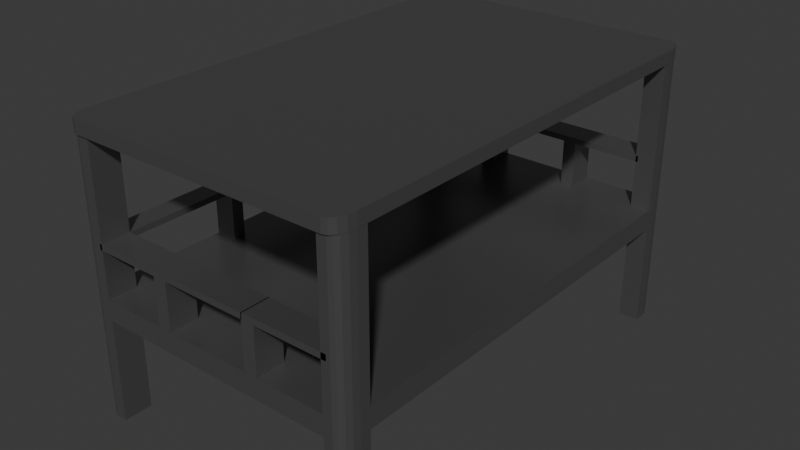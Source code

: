 # Source: medical_trolley.blend  (saved by Blender 4.4.32; exported with 4.5.12 LTS)
import bpy
from mathutils import Matrix  # noqa: F401  (used for matrix-valued properties, if any)

bpy.ops.wm.read_factory_settings(use_empty=True)
scene = bpy.context.scene
scene.name = 'Scene'

# ---- collections
col_collection = bpy.data.collections.new('Collection'); scene.collection.children.link(col_collection)

# ---- materials (node trees are filled in below, after node groups)
mat_metal = bpy.data.materials.new('metal')

# ---- material node trees
mat_metal.use_nodes = True; mat_metal.node_tree.nodes.clear()
_N = mat_metal.node_tree.nodes; _L = mat_metal.node_tree.links
n0 = _N.new('ShaderNodeBsdfPrincipled'); n0.name = 'Principled BSDF'; n0.location = (10, 300)
n0.inputs[0].default_value = (0.2307, 0.2307, 0.2307, 1.0)
n0.inputs[1].default_value = 0.7706
n0.inputs[2].default_value = 0.3073
n1 = _N.new('ShaderNodeOutputMaterial'); n1.name = 'Material Output'; n1.location = (300, 300)
_L.new(n0.outputs[0], n1.inputs[0])
n1.is_active_output = True

# ---- world
world_world = bpy.data.worlds.new('World'); scene.world = world_world
world_world.use_nodes = True; world_world.node_tree.nodes.clear()
_N = world_world.node_tree.nodes; _L = world_world.node_tree.links
n0 = _N.new('ShaderNodeOutputWorld'); n0.name = 'World Output'; n0.location = (300, 300)
n1 = _N.new('ShaderNodeBackground'); n1.name = 'Background'; n1.location = (10, 300)
n1.inputs[0].default_value = (0.05088, 0.05088, 0.05088, 1.0)
_L.new(n1.outputs[0], n0.inputs[0])
n0.is_active_output = True
world_world.color = (0.05088, 0.05088, 0.05088)
world_world.sun_shadow_jitter_overblur = 0.0

# ---- meshes
me_cube_001 = bpy.data.meshes.new('Cube.001')
me_cube_001.from_pydata([(0.861, 1.0, 15.74), (0.861, -1.0, 15.74), (-0.8471, -1.0, 15.74), (-0.8471, 1.0, 15.74), (-0.8471, 0.8781, 15.74), (-1.0, 0.8781, 15.74), (-0.8471, -0.8772, 15.74), (-1.0, -0.8772, 15.74), (-1.0, -0.8772, -1.0), (-1.0, -0.8772, 1.0), (1.0, -0.8772, -1.0), (1.0, -0.8772, 1.0), (-1.0, 0.8781, 1.0), (1.0, 0.8781, -1.0), (-1.0, 0.8781, -1.0), (1.0, 0.8781, 1.0), (-1.0, -0.7637, -1.0), (1.0, -0.7637, 1.0), (-1.0, -0.7637, 1.0), (1.0, -0.7637, -1.0), (-1.0, 0.7705, 1.0), (1.0, 0.7705, -1.0), (-1.0, 0.7705, -1.0), (1.0, 0.7705, 1.0), (-0.8471, 1.0, -1.0), (-0.8471, 1.0, 1.0), (-0.8471, -1.0, -1.0), (-0.8471, -1.0, 1.0), (-0.8471, -0.8772, 1.0), (-0.8471, -0.8772, -1.0), (-0.8471, 0.8781, -1.0), (-0.8471, 0.8781, 1.0), (-0.8471, -0.7637, -1.0), (-0.8471, -0.7637, 1.0), (-0.8471, 0.7705, 1.0), (-0.8471, 0.7705, -1.0), (0.861, 1.0, 1.0), (0.861, -1.0, -1.0), (0.861, -0.8772, 1.0), (0.861, 0.8781, 1.0), (0.861, -0.7637, 1.0), (0.861, 0.7705, 1.0), (0.861, 1.0, -1.0), (0.861, -1.0, 1.0), (0.861, -0.8772, -1.0), (0.861, 0.8781, -1.0), (0.861, -0.7637, -1.0), (0.861, 0.7705, -1.0), (-0.6621, 1.0, -1.0), (-0.6621, -1.0, 1.0), (-0.6621, -0.8772, -1.0), (-0.6621, 0.8781, -1.0), (-0.6621, -0.7637, -1.0), (-0.6621, 0.7705, -1.0), (-0.6621, 1.0, 1.0), (-0.6621, -1.0, -1.0), (-0.6621, -0.8772, 1.0), (-0.6621, 0.8781, 1.0), (-0.6621, -0.7637, 1.0), (-0.6621, 0.7705, 1.0), (0.6793, 1.0, 1.0), (0.6793, -1.0, -1.0), (0.6793, -0.8772, 1.0), (0.6793, 0.8781, 1.0), (0.6793, -0.7637, 1.0), (0.6793, 0.7705, 1.0), (0.6793, 1.0, -1.0), (0.6793, -1.0, 1.0), (0.6793, -0.8772, -1.0), (0.6793, 0.8781, -1.0), (0.6793, -0.7637, -1.0), (0.6793, 0.7705, -1.0), (-1.0, -0.8772, -11.05), (1.0, 0.8781, 15.74), (-0.8471, 1.0, -11.05), (0.861, 0.8781, 15.74), (1.0, 0.8781, -11.05), (1.0, -0.8772, 15.74), (0.861, -1.0, -11.05), (0.861, -0.8772, 15.74), (1.0, -0.8772, -11.05), (-0.8471, -0.8772, -11.05), (-1.0, 0.8781, -11.05), (-0.8471, 0.8781, -11.05), (-0.8471, -1.0, -11.05), (0.861, 1.0, -11.05), (0.861, -0.8772, -11.05), (0.861, 0.8781, -11.05), (-1.0, -0.9235, -1.0), (-0.9235, -1.0, -1.0), (-0.9942, -0.9528, -1.0), (-0.9776, -0.9776, -1.0), (-0.9528, -0.9942, -1.0), (-1.0, -0.9235, 1.0), (-0.9235, -1.0, 1.0), (-0.9942, -0.9528, 1.0), (-0.9776, -0.9776, 1.0), (-0.9528, -0.9942, 1.0), (-0.9235, 1.0, -1.0), (-1.0, 0.9235, -1.0), (-0.9528, 0.9942, -1.0), (-0.9776, 0.9776, -1.0), (-0.9942, 0.9528, -1.0), (-0.9235, 1.0, 1.0), (-1.0, 0.9235, 1.0), (-0.9528, 0.9942, 1.0), (-0.9776, 0.9776, 1.0), (-0.9942, 0.9528, 1.0), (0.9235, -1.0, -1.0), (1.0, -0.9235, -1.0), (0.9528, -0.9942, -1.0), (0.9776, -0.9776, -1.0), (0.9942, -0.9528, -1.0), (0.9235, -1.0, 1.0), (1.0, -0.9235, 1.0), (0.9528, -0.9942, 1.0), (0.9776, -0.9776, 1.0), (0.9942, -0.9528, 1.0), (1.0, 0.9235, -1.0), (0.9235, 1.0, -1.0), (0.9942, 0.9528, -1.0), (0.9776, 0.9776, -1.0), (0.9528, 0.9942, -1.0), (1.0, 0.9235, 1.0), (0.9235, 1.0, 1.0), (0.9942, 0.9528, 1.0), (0.9776, 0.9776, 1.0), (0.9528, 0.9942, 1.0), (-0.9235, -1.0, -11.05), (-1.0, -0.9235, -11.05), (-0.9528, -0.9942, -11.05), (-0.9776, -0.9776, -11.05), (-0.9942, -0.9528, -11.05), (-1.0, 0.9235, -11.05), (-0.9235, 1.0, -11.05), (-0.9942, 0.9528, -11.05), (-0.9776, 0.9776, -11.05), (-0.9528, 0.9942, -11.05), (0.9235, 1.0, -11.05), (1.0, 0.9235, -11.05), (0.9528, 0.9942, -11.05), (0.9776, 0.9776, -11.05), (0.9942, 0.9528, -11.05), (1.0, -0.9235, -11.05), (0.9235, -1.0, -11.05), (0.9942, -0.9528, -11.05), (0.9776, -0.9776, -11.05), (0.9528, -0.9942, -11.05), (-0.9235, -1.0, 15.74), (-0.9528, -0.9942, 15.74), (-0.9776, -0.9776, 15.74), (-0.9942, -0.9528, 15.74), (-1.0, -0.9235, 15.74), (-0.9528, 0.9942, 15.74), (-0.9235, 1.0, 15.74), (-0.9776, 0.9776, 15.74), (-0.9942, 0.9528, 15.74), (-1.0, 0.9235, 15.74), (0.9942, 0.9528, 15.74), (1.0, 0.9235, 15.74), (0.9776, 0.9776, 15.74), (0.9528, 0.9942, 15.74), (0.9235, 1.0, 15.74), (0.9528, -0.9942, 15.74), (0.9235, -1.0, 15.74), (0.9776, -0.9776, 15.74), (0.9942, -0.9528, 15.74), (1.0, -0.9235, 15.74), (-0.9111, -1.012, 15.4), (-1.002, -0.9219, 15.4), (-0.9457, -1.006, 15.4), (-0.9751, -0.9859, 15.4), (-0.9947, -0.9566, 15.4), (-1.002, -0.9219, 16.66), (-0.9111, -1.012, 16.66), (-0.9947, -0.9566, 16.66), (-0.9751, -0.9859, 16.66), (-0.9457, -1.006, 16.66), (-1.002, 0.9219, 15.4), (-0.9111, 1.012, 15.4), (-0.9947, 0.9566, 15.4), (-0.9751, 0.9859, 15.4), (-0.9457, 1.006, 15.4), (-0.9111, 1.012, 16.66), (-1.002, 0.9219, 16.66), (-0.9457, 1.006, 16.66), (-0.9751, 0.9859, 16.66), (-0.9947, 0.9566, 16.66), (1.002, -0.9219, 15.4), (0.9111, -1.012, 15.4), (0.9947, -0.9566, 15.4), (0.9751, -0.9859, 15.4), (0.9457, -1.006, 15.4), (0.9111, -1.012, 16.66), (1.002, -0.9219, 16.66), (0.9457, -1.006, 16.66), (0.9751, -0.9859, 16.66), (0.9947, -0.9566, 16.66), (0.9111, 1.012, 15.4), (1.002, 0.9219, 15.4), (0.9457, 1.006, 15.4), (0.9751, 0.9859, 15.4), (0.9947, 0.9566, 15.4), (1.002, 0.9219, 16.66), (0.9111, 1.012, 16.66), (0.9947, 0.9566, 16.66), (0.9751, 0.9859, 16.66), (0.9457, 1.006, 16.66), (-1.0, 0.4147, -1.0), (1.0, 0.4147, 1.0), (-1.0, 0.4147, 1.0), (1.0, 0.4147, -1.0), (-0.8471, 0.4147, 1.0), (-0.8471, 0.4147, -1.0), (0.861, 0.4147, 1.0), (0.861, 0.4147, -1.0), (-0.6621, 0.4147, -1.0), (-0.6621, 0.4147, 1.0), (0.6793, 0.4147, 1.0), (0.6793, 0.4147, -1.0), (-1.0, 0.3533, -1.0), (1.0, 0.3533, 1.0), (-0.8471, 0.3533, 1.0), (-0.8471, 0.3533, -1.0), (0.861, 0.3533, 1.0), (0.861, 0.3533, -1.0), (-0.6621, 0.3533, -1.0), (-0.6621, 0.3533, 1.0), (0.6793, 0.3533, 1.0), (0.6793, 0.3533, -1.0), (-1.0, 0.3533, 1.0), (1.0, 0.3533, -1.0), (-1.0, -0.3409, -1.0), (1.0, -0.3409, 1.0), (-0.8471, -0.3409, 1.0), (-0.8471, -0.3409, -1.0), (0.861, -0.3409, 1.0), (0.861, -0.3409, -1.0), (-0.6621, -0.3409, -1.0), (-0.6621, -0.3409, 1.0), (0.6793, -0.3409, 1.0), (0.6793, -0.3409, -1.0), (-1.0, -0.3409, 1.0), (1.0, -0.3409, -1.0), (-1.0, -0.3946, -1.0), (1.0, -0.3946, 1.0), (-0.8471, -0.3946, 1.0), (-0.8471, -0.3946, -1.0), (0.861, -0.3946, 1.0), (0.861, -0.3946, -1.0), (-0.6621, -0.3946, -1.0), (-0.6621, -0.3946, 1.0), (0.6793, -0.3946, 1.0), (0.6793, -0.3946, -1.0), (-1.0, -0.3946, 1.0), (1.0, -0.3946, -1.0), (-0.3938, 1.0, -1.0), (-0.3938, -1.0, 1.0), (-0.3938, -0.8772, -1.0), (-0.3938, 0.8781, -1.0), (-0.3938, -0.7637, -1.0), (-0.3938, 0.7705, -1.0), (-0.3938, 1.0, 1.0), (-0.3938, -1.0, -1.0), (-0.3938, -0.8772, 1.0), (-0.3938, 0.8781, 1.0), (-0.3938, -0.7637, 1.0), (-0.3938, 0.7705, 1.0), (-0.3938, 0.4147, -1.0), (-0.3938, 0.4147, 1.0), (-0.3938, 0.3533, -1.0), (-0.3938, 0.3533, 1.0), (-0.3938, -0.3409, -1.0), (-0.3938, -0.3409, 1.0), (-0.3938, -0.3946, -1.0), (-0.3938, -0.3946, 1.0), (-0.2973, 1.0, 1.0), (-0.2973, -1.0, -1.0), (-0.2973, -0.8772, 1.0), (-0.2973, 0.8781, 1.0), (-0.2973, -0.7637, 1.0), (-0.2973, 0.7705, 1.0), (-0.2973, 0.4147, 1.0), (-0.2973, 0.3533, 1.0), (-0.2973, -0.3409, 1.0), (-0.2973, -0.3946, 1.0), (-0.2973, 1.0, -1.0), (-0.2973, -1.0, 1.0), (-0.2973, -0.8772, -1.0), (-0.2973, 0.8781, -1.0), (-0.2973, -0.7637, -1.0), (-0.2973, 0.7705, -1.0), (-0.2973, 0.4147, -1.0), (-0.2973, 0.3533, -1.0), (-0.2973, -0.3409, -1.0), (-0.2973, -0.3946, -1.0), (0.2987, 1.0, 1.0), (0.2987, -1.0, -1.0), (0.2987, -0.8772, 1.0), (0.2987, 0.8781, 1.0), (0.2987, -0.7637, 1.0), (0.2987, 0.7705, 1.0), (0.2987, 0.4147, 1.0), (0.2987, 0.3533, 1.0), (0.2987, -0.3409, 1.0), (0.2987, -0.3946, 1.0), (0.2987, 1.0, -1.0), (0.2987, -1.0, 1.0), (0.2987, -0.8772, -1.0), (0.2987, 0.8781, -1.0), (0.2987, -0.7637, -1.0), (0.2987, 0.7705, -1.0), (0.2987, 0.4147, -1.0), (0.2987, 0.3533, -1.0), (0.2987, -0.3409, -1.0), (0.2987, -0.3946, -1.0), (0.3908, 1.0, 1.0), (0.3908, -1.0, -1.0), (0.3908, -0.8772, 1.0), (0.3908, 0.8781, 1.0), (0.3908, -0.7637, 1.0), (0.3908, 0.7705, 1.0), (0.3908, 0.4147, 1.0), (0.3908, 0.3533, 1.0), (0.3908, -0.3409, 1.0), (0.3908, -0.3946, 1.0), (0.3908, 1.0, -1.0), (0.3908, -1.0, 1.0), (0.3908, -0.8772, -1.0), (0.3908, 0.8781, -1.0), (0.3908, -0.7637, -1.0), (0.3908, 0.7705, -1.0), (0.3908, 0.4147, -1.0), (0.3908, 0.3533, -1.0), (0.3908, -0.3409, -1.0), (0.3908, -0.3946, -1.0), (-1.0, 0.3533, 5.569), (-1.0, 0.4147, 5.569), (-0.8471, 0.4147, 5.569), (-0.8471, 0.3533, 5.569), (-1.0, -0.3946, 5.569), (-1.0, -0.3409, 5.569), (-0.8471, -0.3409, 5.569), (-0.8471, -0.3946, 5.569), (-0.2973, -1.0, 5.569), (-0.3938, -1.0, 5.569), (-0.3938, 1.0, 5.569), (-0.3938, 0.8781, 5.569), (-0.3938, -0.8772, 5.569), (-0.2973, 1.0, 5.569), (-0.2973, -0.8772, 5.569), (-0.2973, 0.8781, 5.569), (0.3908, -1.0, 5.569), (0.2987, -1.0, 5.569), (0.2987, 1.0, 5.569), (0.2987, 0.8781, 5.569), (0.2987, -0.8772, 5.569), (0.3908, 1.0, 5.569), (0.3908, -0.8772, 5.569), (0.3908, 0.8781, 5.569), (-1.0, 0.3533, 6.14), (-1.0, 0.4147, 6.14), (-0.8471, 0.4147, 6.14), (-0.8471, 0.3533, 6.14), (-1.0, -0.3946, 6.14), (-1.0, -0.3409, 6.14), (-0.8471, -0.3409, 6.14), (-0.8471, -0.3946, 6.14), (-0.2973, -1.0, 6.14), (-0.3938, -1.0, 6.14), (-0.3938, 1.0, 6.14), (-0.3938, 0.8781, 6.14), (-0.3938, -0.8772, 6.14), (-0.2973, 1.0, 6.14), (-0.2973, -0.8772, 6.14), (-0.2973, 0.8781, 6.14), (0.3908, -1.0, 6.14), (0.2987, -1.0, 6.14), (0.2987, 1.0, 6.14), (0.2987, 0.8781, 6.14), (0.2987, -0.8772, 6.14), (0.3908, 1.0, 6.14), (0.3908, -0.8772, 6.14), (0.3908, 0.8781, 6.14), (0.3052, -0.8772, 5.569), (0.3052, -1.0, 5.569), (0.3052, -0.8772, 6.14), (0.3052, -1.0, 6.14), (0.8959, -0.8772, 5.569), (0.8959, -1.0, 5.569), (0.8959, -0.8772, 6.14), (0.8959, -1.0, 6.14), (-0.8633, -0.8772, 5.569), (-0.8633, -1.0, 5.569), (-0.8633, -0.8772, 6.14), (-0.8633, -1.0, 6.14), (-1.0, -0.8901, 5.569), (-0.8471, -0.8901, 5.569), (-1.0, -0.8901, 6.14), (-0.8471, -0.8901, 6.14), (-1.0, -0.3455, 5.569), (-0.8471, -0.3455, 5.569), (-1.0, -0.3455, 6.14), (-0.8471, -0.3455, 6.14), (-1.0, 0.901, 5.569), (-0.8471, 0.901, 5.569), (-1.0, 0.901, 6.14), (-0.8471, 0.901, 6.14), (-0.8615, 1.0, 5.569), (-0.8615, 0.8781, 5.569), (-0.8615, 1.0, 6.14), (-0.8615, 0.8781, 6.14), (-0.3053, 1.0, 5.569), (-0.3053, 0.8781, 5.569), (-0.3053, 1.0, 6.14), (-0.3053, 0.8781, 6.14), (0.8762, 1.0, 5.569), (0.8762, 0.8781, 5.569), (0.8762, 1.0, 6.14), (0.8762, 0.8781, 6.14), (1.002, -0.8393, 15.4), (1.002, -0.8393, 16.66)], [], [(14, 99, 133, 82), (42, 119, 138, 85), (10, 109, 143, 80), (26, 89, 128, 84), (124, 36, 0, 162), (98, 103, 25, 24), (33, 18, 9, 28), (46, 19, 10, 44), (19, 17, 11, 10), (26, 27, 94, 89), (118, 13, 76, 139), (45, 42, 85, 87), (108, 113, 43, 37), (22, 20, 12, 14), (8, 9, 18, 16), (255, 245, 17, 19), (249, 255, 19, 46), (246, 254, 18, 33), (31, 12, 20, 34), (45, 13, 21, 47), (13, 15, 23, 21), (208, 210, 20, 22), (14, 30, 35, 22), (57, 31, 34, 59), (251, 246, 33, 58), (244, 247, 32, 16), (54, 25, 31, 57), (29, 26, 84, 81), (16, 32, 29, 8), (58, 33, 28, 56), (56, 28, 27, 49), (14, 12, 104, 99), (55, 49, 27, 26), (98, 24, 74, 134), (108, 37, 78, 144), (118, 123, 15, 13), (17, 40, 38, 11), (72, 81, 84, 128, 130, 131, 132, 129), (245, 248, 40, 17), (15, 39, 41, 23), (69, 45, 47, 71), (253, 249, 46, 70), (66, 42, 45, 69), (70, 46, 44, 68), (68, 44, 37, 61), (66, 60, 36, 42), (24, 25, 54, 48), (29, 50, 55, 26), (32, 52, 50, 29), (24, 48, 51, 30), (247, 250, 52, 32), (30, 51, 53, 35), (263, 257, 49, 55), (264, 56, 49, 257), (266, 58, 56, 264), (262, 54, 57, 265), (275, 251, 58, 266), (265, 57, 59, 267), (39, 63, 65, 41), (248, 252, 64, 40), (36, 60, 63, 39), (40, 64, 62, 38), (38, 62, 67, 43), (37, 43, 67, 61), (326, 316, 60, 66), (328, 68, 61, 317), (330, 70, 68, 328), (326, 66, 69, 329), (335, 253, 70, 330), (329, 69, 71, 331), (77, 79, 1, 164, 163, 165, 166, 167), (86, 80, 143, 145, 146, 147, 144, 78), (85, 138, 140, 141, 142, 139, 76, 87), (133, 135, 136, 137, 134, 74, 83, 82), (42, 36, 124, 119), (97, 94, 148, 149), (39, 15, 73, 75), (88, 93, 9, 8), (37, 44, 86, 78), (25, 103, 154, 3), (24, 30, 83, 74), (44, 10, 80, 86), (8, 29, 81, 72), (10, 11, 114, 109), (30, 14, 82, 83), (13, 45, 87, 76), (89, 94, 97, 92), (92, 97, 96, 91), (91, 96, 95, 90), (90, 95, 93, 88), (103, 98, 100, 105), (105, 100, 101, 106), (106, 101, 102, 107), (107, 102, 99, 104), (123, 118, 120, 125), (125, 120, 121, 126), (126, 121, 122, 127), (127, 122, 119, 124), (113, 108, 110, 115), (115, 110, 111, 116), (116, 111, 112, 117), (117, 112, 109, 114), (133, 99, 102, 135), (135, 102, 101, 136), (136, 101, 100, 137), (137, 100, 98, 134), (108, 144, 147, 110), (110, 147, 146, 111), (111, 146, 145, 112), (112, 145, 143, 109), (138, 119, 122, 140), (140, 122, 121, 141), (141, 121, 120, 142), (142, 120, 118, 139), (128, 89, 92, 130), (130, 92, 91, 131), (131, 91, 90, 132), (132, 90, 88, 129), (88, 8, 72, 129), (3, 154, 153, 155, 156, 157, 5, 4), (159, 158, 160, 161, 162, 0, 75, 73), (6, 7, 152, 151, 150, 149, 148, 2), (115, 116, 165, 163), (38, 43, 1, 79), (125, 126, 160, 158), (105, 106, 155, 153), (104, 12, 5, 157), (36, 39, 75, 0), (11, 38, 79, 77), (96, 97, 149, 150), (116, 117, 166, 165), (126, 127, 161, 160), (106, 107, 156, 155), (43, 113, 164, 1), (95, 96, 150, 151), (31, 25, 3, 4), (117, 114, 167, 166), (127, 124, 162, 161), (9, 93, 152, 7), (107, 104, 157, 156), (28, 9, 7, 6), (114, 11, 77, 167), (93, 95, 151, 152), (94, 27, 2, 148), (113, 115, 163, 164), (123, 125, 158, 159), (27, 28, 6, 2), (103, 105, 153, 154), (12, 31, 4, 5), (15, 123, 159, 73), (189, 193, 174, 168), (420, 421, 194, 188), (203, 205, 206, 207, 204, 183, 185, 186, 187, 184, 173, 175, 176, 177, 174, 193, 195, 196, 197, 194, 421), (169, 173, 184, 178), (179, 183, 204, 198), (168, 174, 177, 170), (170, 177, 176, 171), (171, 176, 175, 172), (172, 175, 173, 169), (183, 179, 182, 185), (185, 182, 181, 186), (186, 181, 180, 187), (187, 180, 178, 184), (203, 199, 202, 205), (205, 202, 201, 206), (206, 201, 200, 207), (207, 200, 198, 204), (193, 189, 192, 195), (195, 192, 191, 196), (196, 191, 190, 197), (197, 190, 188, 194), (178, 180, 181, 182, 179, 198, 200, 201, 202, 199, 420, 188, 190, 191, 192, 189, 168, 170, 171, 172, 169), (331, 71, 219, 332), (41, 65, 218, 214), (267, 59, 217, 269), (35, 53, 216, 213), (71, 47, 215, 219), (23, 41, 214, 209), (22, 35, 213, 208), (59, 34, 212, 217), (220, 230, 210, 208), (34, 20, 210, 212), (47, 21, 211, 215), (21, 23, 209, 211), (232, 242, 230, 220), (332, 219, 229, 333), (214, 218, 228, 224), (269, 217, 227, 271), (213, 216, 226, 223), (219, 215, 225, 229), (209, 214, 224, 221), (208, 213, 223, 220), (217, 212, 222, 227), (327, 318, 358, 352), (215, 211, 231, 225), (211, 209, 221, 231), (244, 254, 242, 232), (333, 229, 241, 334), (224, 228, 240, 236), (271, 227, 239, 273), (223, 226, 238, 235), (229, 225, 237, 241), (221, 224, 236, 233), (220, 223, 235, 232), (227, 222, 234, 239), (222, 230, 242, 234), (225, 231, 243, 237), (231, 221, 233, 243), (16, 18, 254, 244), (334, 241, 253, 335), (236, 240, 252, 248), (273, 239, 251, 275), (235, 238, 250, 247), (241, 237, 249, 253), (233, 236, 248, 245), (232, 235, 247, 244), (239, 234, 246, 251), (246, 234, 342, 343), (237, 243, 255, 249), (243, 233, 245, 255), (284, 273, 275, 285), (238, 272, 274, 250), (283, 271, 273, 284), (226, 270, 272, 238), (282, 269, 271, 283), (216, 268, 270, 226), (281, 267, 269, 282), (53, 261, 268, 216), (51, 259, 261, 53), (250, 274, 260, 52), (48, 256, 259, 51), (52, 260, 258, 50), (50, 258, 263, 55), (48, 54, 262, 256), (279, 265, 267, 281), (285, 275, 266, 280), (262, 265, 347, 346), (280, 266, 264, 278), (242, 254, 340, 341), (277, 287, 257, 263), (297, 307, 287, 277), (298, 278, 287, 307), (300, 280, 278, 298), (296, 276, 279, 299), (305, 285, 280, 300), (299, 279, 281, 301), (301, 281, 282, 302), (302, 282, 283, 303), (303, 283, 284, 304), (304, 284, 285, 305), (272, 294, 295, 274), (270, 293, 294, 272), (268, 292, 293, 270), (261, 291, 292, 268), (259, 289, 291, 261), (274, 295, 290, 260), (256, 286, 289, 259), (260, 290, 288, 258), (258, 288, 277, 263), (256, 262, 276, 286), (324, 304, 305, 325), (323, 303, 304, 324), (322, 302, 303, 323), (321, 301, 302, 322), (319, 299, 301, 321), (325, 305, 300, 320), (212, 210, 337, 338), (320, 300, 298, 318), (265, 279, 351, 347), (317, 327, 307, 297), (294, 314, 315, 295), (293, 313, 314, 294), (292, 312, 313, 293), (291, 311, 312, 292), (289, 309, 311, 291), (295, 315, 310, 290), (286, 306, 309, 289), (290, 310, 308, 288), (288, 308, 297, 277), (286, 276, 296, 306), (61, 67, 327, 317), (62, 318, 327, 67), (64, 320, 318, 62), (60, 316, 319, 63), (252, 325, 320, 64), (63, 319, 321, 65), (65, 321, 322, 218), (218, 322, 323, 228), (228, 323, 324, 240), (240, 324, 325, 252), (314, 334, 335, 315), (313, 333, 334, 314), (312, 332, 333, 313), (311, 331, 332, 312), (309, 329, 331, 311), (315, 335, 330, 310), (306, 326, 329, 309), (310, 330, 328, 308), (308, 328, 317, 297), (306, 296, 316, 326), (347, 351, 375, 371), (358, 356, 380, 382), (342, 341, 365, 366), (350, 348, 372, 374), (357, 354, 378, 381), (341, 340, 364, 365), (230, 222, 339, 336), (257, 287, 344, 345), (264, 257, 345, 348), (316, 296, 354, 357), (287, 278, 350, 344), (307, 327, 352, 353), (210, 230, 336, 337), (319, 316, 357, 359), (296, 299, 355, 354), (234, 242, 341, 342), (276, 262, 346, 349), (318, 298, 356, 358), (279, 276, 349, 351), (222, 212, 338, 339), (298, 307, 353, 356), (254, 246, 343, 340), (299, 319, 359, 355), (278, 264, 348, 350), (362, 361, 360, 363), (366, 365, 364, 367), (373, 370, 371, 375), (374, 372, 369, 368), (381, 378, 379, 383), (382, 380, 377, 376), (343, 342, 366, 367), (355, 359, 383, 379), (350, 374, 386, 384), (364, 340, 396, 398), (376, 352, 389, 391), (337, 336, 360, 361), (351, 349, 373, 375), (345, 344, 368, 369), (359, 357, 416, 417), (338, 337, 404, 405), (353, 352, 376, 377), (370, 346, 408, 410), (339, 338, 362, 363), (379, 378, 414, 415), (348, 345, 393, 392), (360, 336, 400, 402), (356, 353, 377, 380), (349, 346, 370, 373), (385, 384, 386, 387), (368, 344, 385, 387), (374, 368, 387, 386), (344, 350, 384, 385), (389, 388, 390, 391), (382, 376, 391, 390), (352, 358, 388, 389), (358, 382, 390, 388), (392, 393, 395, 394), (372, 348, 392, 394), (369, 372, 394, 395), (345, 369, 395, 393), (396, 397, 399, 398), (343, 367, 399, 397), (367, 364, 398, 399), (340, 343, 397, 396), (400, 401, 403, 402), (363, 360, 402, 403), (339, 363, 403, 401), (336, 339, 401, 400), (405, 404, 406, 407), (337, 361, 406, 404), (362, 338, 405, 407), (361, 362, 407, 406), (408, 409, 411, 410), (371, 370, 410, 411), (346, 347, 409, 408), (347, 371, 411, 409), (412, 413, 415, 414), (378, 354, 412, 414), (355, 379, 415, 413), (354, 355, 413, 412), (417, 416, 418, 419), (357, 381, 418, 416), (383, 359, 417, 419), (381, 383, 419, 418), (199, 203, 421, 420)])
_uv = me_cube_001.uv_layers.new(name='UVMap')
_uv.uv.foreach_set('vector', [0.375, 0.2348, 0.375, 0.2404, 0.375, 0.2404, 0.375, 0.2348, 0.375, 0.4826, 0.375, 0.4904, 0.375, 0.4904, 0.375, 0.4826, 0.375, 0.7346, 0.375, 0.7404, 0.375, 0.7404, 0.375, 0.7346, 0.375, 0.9809, 0.375, 0.9904, 0.375, 0.9904, 0.375, 0.9809, 0.625, 0.4904, 0.625, 0.4826, 0.625, 0.4826, 0.625, 0.4904, 0.375, 0.2596, 0.625, 0.2596, 0.625, 0.2691, 0.375, 0.2691, 0.8559, 0.7205, 0.875, 0.7205, 0.875, 0.7346, 0.8559, 0.7346, 0.3576, 0.7205, 0.375, 0.7205, 0.375, 0.7346, 0.3576, 0.7346, 0.375, 0.7205, 0.625, 0.7205, 0.625, 0.7346, 0.375, 0.7346, 0.375, 0.9809, 0.625, 0.9809, 0.625, 0.9904, 0.375, 0.9904, 0.375, 0.5096, 0.375, 0.5152, 0.375, 0.5152, 0.375, 0.5096, 0.3576, 0.5152, 0.3576, 0.5, 0.3576, 0.5, 0.3576, 0.5152, 0.375, 0.7596, 0.625, 0.7596, 0.625, 0.7674, 0.375, 0.7674, 0.375, 0.2213, 0.625, 0.2213, 0.625, 0.2348, 0.375, 0.2348, 0.375, 0.01535, 0.625, 0.01535, 0.625, 0.02954, 0.375, 0.02954, 0.375, 0.6743, 0.625, 0.6743, 0.625, 0.7205, 0.375, 0.7205, 0.3576, 0.6743, 0.375, 0.6743, 0.375, 0.7205, 0.3576, 0.7205, 0.8559, 0.6743, 0.875, 0.6743, 0.875, 0.7205, 0.8559, 0.7205, 0.8559, 0.5152, 0.875, 0.5152, 0.875, 0.5287, 0.8559, 0.5287, 0.3576, 0.5152, 0.375, 0.5152, 0.375, 0.5287, 0.3576, 0.5287, 0.375, 0.5152, 0.625, 0.5152, 0.625, 0.5287, 0.375, 0.5287, 0.375, 0.1768, 0.625, 0.1768, 0.625, 0.2213, 0.375, 0.2213, 0.125, 0.5152, 0.1441, 0.5152, 0.1441, 0.5287, 0.125, 0.5287, 0.8328, 0.5152, 0.8559, 0.5152, 0.8559, 0.5287, 0.8328, 0.5287, 0.8328, 0.6743, 0.8559, 0.6743, 0.8559, 0.7205, 0.8328, 0.7205, 0.125, 0.6743, 0.1441, 0.6743, 0.1441, 0.7205, 0.125, 0.7205, 0.8328, 0.5, 0.8559, 0.5, 0.8559, 0.5152, 0.8328, 0.5152, 0.1441, 0.7346, 0.1441, 0.75, 0.1441, 0.75, 0.1441, 0.7346, 0.125, 0.7205, 0.1441, 0.7205, 0.1441, 0.7346, 0.125, 0.7346, 0.8328, 0.7205, 0.8559, 0.7205, 0.8559, 0.7346, 0.8328, 0.7346, 0.8328, 0.7346, 0.8559, 0.7346, 0.8559, 0.75, 0.8328, 0.75, 0.375, 0.2348, 0.625, 0.2348, 0.625, 0.2404, 0.375, 0.2404, 0.375, 0.9578, 0.625, 0.9578, 0.625, 0.9809, 0.375, 0.9809, 0.375, 0.2596, 0.375, 0.2691, 0.375, 0.2691, 0.375, 0.2596, 0.375, 0.7596, 0.375, 0.7674, 0.375, 0.7674, 0.375, 0.7596, 0.375, 0.5096, 0.625, 0.5096, 0.625, 0.5152, 0.375, 0.5152, 0.625, 0.7205, 0.6424, 0.7205, 0.6424, 0.7346, 0.625, 0.7346, 0.125, 0.7346, 0.1441, 0.7346, 0.1441, 0.75, 0.1346, 0.75, 0.1309, 0.7493, 0.1278, 0.7472, 0.1257, 0.7441, 0.125, 0.7404, 0.625, 0.6743, 0.6424, 0.6743, 0.6424, 0.7205, 0.625, 0.7205, 0.625, 0.5152, 0.6424, 0.5152, 0.6424, 0.5287, 0.625, 0.5287, 0.3349, 0.5152, 0.3576, 0.5152, 0.3576, 0.5287, 0.3349, 0.5287, 0.3349, 0.6743, 0.3576, 0.6743, 0.3576, 0.7205, 0.3349, 0.7205, 0.3349, 0.5, 0.3576, 0.5, 0.3576, 0.5152, 0.3349, 0.5152, 0.3349, 0.7205, 0.3576, 0.7205, 0.3576, 0.7346, 0.3349, 0.7346, 0.3349, 0.7346, 0.3576, 0.7346, 0.3576, 0.75, 0.3349, 0.75, 0.375, 0.4599, 0.625, 0.4599, 0.625, 0.4826, 0.375, 0.4826, 0.375, 0.2691, 0.625, 0.2691, 0.625, 0.2922, 0.375, 0.2922, 0.1441, 0.7346, 0.1672, 0.7346, 0.1672, 0.75, 0.1441, 0.75, 0.1441, 0.7205, 0.1672, 0.7205, 0.1672, 0.7346, 0.1441, 0.7346, 0.1441, 0.5, 0.1672, 0.5, 0.1672, 0.5152, 0.1441, 0.5152, 0.1441, 0.6743, 0.1672, 0.6743, 0.1672, 0.7205, 0.1441, 0.7205, 0.1441, 0.5152, 0.1672, 0.5152, 0.1672, 0.5287, 0.1441, 0.5287, 0.375, 0.9242, 0.625, 0.9242, 0.625, 0.9578, 0.375, 0.9578, 0.7992, 0.7346, 0.8328, 0.7346, 0.8328, 0.75, 0.7992, 0.75, 0.7992, 0.7205, 0.8328, 0.7205, 0.8328, 0.7346, 0.7992, 0.7346, 0.7992, 0.5, 0.8328, 0.5, 0.8328, 0.5152, 0.7992, 0.5152, 0.7992, 0.6743, 0.8328, 0.6743, 0.8328, 0.7205, 0.7992, 0.7205, 0.7992, 0.5152, 0.8328, 0.5152, 0.8328, 0.5287, 0.7992, 0.5287, 0.6424, 0.5152, 0.6651, 0.5152, 0.6651, 0.5287, 0.6424, 0.5287, 0.6424, 0.6743, 0.6651, 0.6743, 0.6651, 0.7205, 0.6424, 0.7205, 0.6424, 0.5, 0.6651, 0.5, 0.6651, 0.5152, 0.6424, 0.5152, 0.6424, 0.7205, 0.6651, 0.7205, 0.6651, 0.7346, 0.6424, 0.7346, 0.6424, 0.7346, 0.6651, 0.7346, 0.6651, 0.75, 0.6424, 0.75, 0.375, 0.7674, 0.625, 0.7674, 0.625, 0.7901, 0.375, 0.7901, 0.375, 0.4238, 0.625, 0.4238, 0.625, 0.4599, 0.375, 0.4599, 0.2988, 0.7346, 0.3349, 0.7346, 0.3349, 0.75, 0.2988, 0.75, 0.2988, 0.7205, 0.3349, 0.7205, 0.3349, 0.7346, 0.2988, 0.7346, 0.2988, 0.5, 0.3349, 0.5, 0.3349, 0.5152, 0.2988, 0.5152, 0.2988, 0.6743, 0.3349, 0.6743, 0.3349, 0.7205, 0.2988, 0.7205, 0.2988, 0.5152, 0.3349, 0.5152, 0.3349, 0.5287, 0.2988, 0.5287, 0.625, 0.7346, 0.6424, 0.7346, 0.6424, 0.75, 0.6346, 0.75, 0.6309, 0.7493, 0.6278, 0.7472, 0.6257, 0.7441, 0.625, 0.7404, 0.3576, 0.7346, 0.375, 0.7346, 0.375, 0.7404, 0.3743, 0.7441, 0.3722, 0.7472, 0.3691, 0.7493, 0.3654, 0.75, 0.3576, 0.75, 0.3576, 0.5, 0.3654, 0.5, 0.3691, 0.5007, 0.3722, 0.5028, 0.3743, 0.5059, 0.375, 0.5096, 0.375, 0.5152, 0.3576, 0.5152, 0.125, 0.5096, 0.1257, 0.5059, 0.1278, 0.5028, 0.1309, 0.5007, 0.1346, 0.5, 0.1441, 0.5, 0.1441, 0.5152, 0.125, 0.5152, 0.375, 0.4826, 0.625, 0.4826, 0.625, 0.4904, 0.375, 0.4904, 0.625, 0.9941, 0.625, 0.9904, 0.625, 0.9904, 0.625, 0.9941, 0.6424, 0.5152, 0.625, 0.5152, 0.625, 0.5152, 0.6424, 0.5152, 0.375, 0.009563, 0.625, 0.009563, 0.625, 0.01535, 0.375, 0.01535, 0.3576, 0.75, 0.3576, 0.7346, 0.3576, 0.7346, 0.3576, 0.75, 0.625, 0.2691, 0.625, 0.2596, 0.625, 0.2596, 0.625, 0.2691, 0.1441, 0.5, 0.1441, 0.5152, 0.1441, 0.5152, 0.1441, 0.5, 0.3576, 0.7346, 0.375, 0.7346, 0.375, 0.7346, 0.3576, 0.7346, 0.125, 0.7346, 0.1441, 0.7346, 0.1441, 0.7346, 0.125, 0.7346, 0.375, 0.7346, 0.625, 0.7346, 0.625, 0.7404, 0.375, 0.7404, 0.1441, 0.5152, 0.125, 0.5152, 0.125, 0.5152, 0.1441, 0.5152, 0.375, 0.5152, 0.3576, 0.5152, 0.3576, 0.5152, 0.375, 0.5152, 0.375, 0.9904, 0.625, 0.9904, 0.625, 0.9941, 0.375, 0.9941, 0.375, 0.9941, 0.625, 0.9941, 0.625, 1.0, 0.375, 1.0, 0.375, 0.0, 0.625, 0.0, 0.625, 0.005903, 0.375, 0.005903, 0.375, 0.005903, 0.625, 0.005903, 0.625, 0.009563, 0.375, 0.009563, 0.625, 0.2596, 0.375, 0.2596, 0.375, 0.2559, 0.625, 0.2559, 0.625, 0.2559, 0.375, 0.2559, 0.375, 0.25, 0.625, 0.25, 0.625, 0.25, 0.375, 0.25, 0.375, 0.2441, 0.625, 0.2441, 0.625, 0.2441, 0.375, 0.2441, 0.375, 0.2404, 0.625, 0.2404, 0.625, 0.5096, 0.375, 0.5096, 0.375, 0.5059, 0.625, 0.5059, 0.625, 0.5059, 0.375, 0.5059, 0.375, 0.5, 0.625, 0.5, 0.625, 0.5, 0.375, 0.5, 0.375, 0.4941, 0.625, 0.4941, 0.625, 0.4941, 0.375, 0.4941, 0.375, 0.4904, 0.625, 0.4904, 0.625, 0.7596, 0.375, 0.7596, 0.375, 0.7559, 0.625, 0.7559, 0.625, 0.7559, 0.375, 0.7559, 0.375, 0.75, 0.625, 0.75, 0.625, 0.75, 0.375, 0.75, 0.375, 0.7441, 0.625, 0.7441, 0.625, 0.7441, 0.375, 0.7441, 0.375, 0.7404, 0.625, 0.7404, 0.375, 0.2404, 0.375, 0.2404, 0.375, 0.2441, 0.375, 0.2441, 0.375, 0.2441, 0.375, 0.2441, 0.375, 0.25, 0.375, 0.25, 0.375, 0.25, 0.375, 0.25, 0.375, 0.2559, 0.375, 0.2559, 0.375, 0.2559, 0.375, 0.2559, 0.375, 0.2596, 0.375, 0.2596, 0.375, 0.7596, 0.375, 0.7596, 0.375, 0.7559, 0.375, 0.7559, 0.375, 0.7559, 0.375, 0.7559, 0.375, 0.75, 0.375, 0.75, 0.375, 0.75, 0.375, 0.75, 0.375, 0.7441, 0.375, 0.7441, 0.375, 0.7441, 0.375, 0.7441, 0.375, 0.7404, 0.375, 0.7404, 0.375, 0.4904, 0.375, 0.4904, 0.375, 0.4941, 0.375, 0.4941, 0.375, 0.4941, 0.375, 0.4941, 0.375, 0.5, 0.375, 0.5, 0.375, 0.5, 0.375, 0.5, 0.375, 0.5059, 0.375, 0.5059, 0.375, 0.5059, 0.375, 0.5059, 0.375, 0.5096, 0.375, 0.5096, 0.375, 0.9904, 0.375, 0.9904, 0.375, 0.9941, 0.375, 0.9941, 0.375, 0.9941, 0.375, 0.9941, 0.375, 1.0, 0.375, 1.0, 0.375, 0.0, 0.375, 0.0, 0.375, 0.005903, 0.375, 0.005903, 0.375, 0.005903, 0.375, 0.005903, 0.375, 0.009563, 0.375, 0.009563, 0.375, 0.009563, 0.375, 0.01535, 0.375, 0.01535, 0.375, 0.009563, 0.8559, 0.5, 0.8654, 0.5, 0.8691, 0.5007, 0.8722, 0.5028, 0.8743, 0.5059, 0.875, 0.5096, 0.875, 0.5152, 0.8559, 0.5152, 0.625, 0.5096, 0.6257, 0.5059, 0.6278, 0.5028, 0.6309, 0.5007, 0.6346, 0.5, 0.6424, 0.5, 0.6424, 0.5152, 0.625, 0.5152, 0.8559, 0.7346, 0.875, 0.7346, 0.875, 0.7404, 0.8743, 0.7441, 0.8722, 0.7472, 0.8691, 0.7493, 0.8654, 0.75, 0.8559, 0.75, 0.625, 0.7559, 0.625, 0.75, 0.625, 0.75, 0.625, 0.7559, 0.6424, 0.7346, 0.6424, 0.75, 0.6424, 0.75, 0.6424, 0.7346, 0.625, 0.5059, 0.625, 0.5, 0.625, 0.5, 0.625, 0.5059, 0.625, 0.2559, 0.625, 0.25, 0.625, 0.25, 0.625, 0.2559, 0.625, 0.2404, 0.625, 0.2348, 0.625, 0.2348, 0.625, 0.2404, 0.6424, 0.5, 0.6424, 0.5152, 0.6424, 0.5152, 0.6424, 0.5, 0.625, 0.7346, 0.6424, 0.7346, 0.6424, 0.7346, 0.625, 0.7346, 0.625, 1.0, 0.625, 0.9941, 0.625, 0.9941, 0.625, 1.0, 0.625, 0.75, 0.625, 0.7441, 0.625, 0.7441, 0.625, 0.75, 0.625, 0.5, 0.625, 0.4941, 0.625, 0.4941, 0.625, 0.5, 0.625, 0.25, 0.625, 0.2441, 0.625, 0.2441, 0.625, 0.25, 0.625, 0.7674, 0.625, 0.7596, 0.625, 0.7596, 0.625, 0.7674, 0.625, 0.005903, 0.625, 0.0, 0.625, 0.0, 0.625, 0.005903, 0.8559, 0.5152, 0.8559, 0.5, 0.8559, 0.5, 0.8559, 0.5152, 0.625, 0.7441, 0.625, 0.7404, 0.625, 0.7404, 0.625, 0.7441, 0.625, 0.4941, 0.625, 0.4904, 0.625, 0.4904, 0.625, 0.4941, 0.625, 0.01535, 0.625, 0.009563, 0.625, 0.009563, 0.625, 0.01535, 0.625, 0.2441, 0.625, 0.2404, 0.625, 0.2404, 0.625, 0.2441, 0.8559, 0.7346, 0.875, 0.7346, 0.875, 0.7346, 0.8559, 0.7346, 0.625, 0.7404, 0.625, 0.7346, 0.625, 0.7346, 0.625, 0.7404, 0.625, 0.009563, 0.625, 0.005903, 0.625, 0.005903, 0.625, 0.009563, 0.625, 0.9904, 0.625, 0.9809, 0.625, 0.9809, 0.625, 0.9904, 0.625, 0.7596, 0.625, 0.7559, 0.625, 0.7559, 0.625, 0.7596, 0.625, 0.5096, 0.625, 0.5059, 0.625, 0.5059, 0.625, 0.5096, 0.8559, 0.75, 0.8559, 0.7346, 0.8559, 0.7346, 0.8559, 0.75, 0.625, 0.2596, 0.625, 0.2559, 0.625, 0.2559, 0.625, 0.2596, 0.875, 0.5152, 0.8559, 0.5152, 0.8559, 0.5152, 0.875, 0.5152, 0.625, 0.5152, 0.625, 0.5096, 0.625, 0.5096, 0.625, 0.5152, 0.375, 0.7613, 0.625, 0.7613, 0.625, 0.9887, 0.375, 0.9887, 0.375, 0.7286, 0.625, 0.7286, 0.625, 0.7388, 0.375, 0.7388, 0.625, 0.5112, 0.6259, 0.5069, 0.6283, 0.5033, 0.632, 0.5009, 0.6363, 0.5, 0.8637, 0.5, 0.868, 0.5009, 0.8717, 0.5033, 0.8741, 0.5069, 0.875, 0.5112, 0.875, 0.7388, 0.8741, 0.7431, 0.8717, 0.7467, 0.868, 0.7491, 0.8637, 0.75, 0.6363, 0.75, 0.632, 0.7491, 0.6283, 0.7467, 0.6259, 0.7431, 0.625, 0.7388, 0.625, 0.7286, 0.375, 0.01118, 0.625, 0.01118, 0.625, 0.2388, 0.375, 0.2388, 0.375, 0.2613, 0.625, 0.2613, 0.625, 0.4887, 0.375, 0.4887, 0.375, 0.9887, 0.625, 0.9887, 0.625, 0.993, 0.375, 0.993, 0.375, 0.993, 0.625, 0.993, 0.625, 1.0, 0.375, 1.0, 0.375, 0.0, 0.625, 0.0, 0.625, 0.0069, 0.375, 0.0069, 0.375, 0.0069, 0.625, 0.0069, 0.625, 0.01118, 0.375, 0.01118, 0.625, 0.2613, 0.375, 0.2613, 0.375, 0.257, 0.625, 0.257, 0.625, 0.257, 0.375, 0.257, 0.375, 0.25, 0.625, 0.25, 0.625, 0.25, 0.375, 0.25, 0.375, 0.2431, 0.625, 0.2431, 0.625, 0.2431, 0.375, 0.2431, 0.375, 0.2388, 0.625, 0.2388, 0.625, 0.5112, 0.375, 0.5112, 0.375, 0.5069, 0.625, 0.5069, 0.625, 0.5069, 0.375, 0.5069, 0.375, 0.5, 0.625, 0.5, 0.625, 0.5, 0.375, 0.5, 0.375, 0.493, 0.625, 0.493, 0.625, 0.493, 0.375, 0.493, 0.375, 0.4887, 0.625, 0.4887, 0.625, 0.7613, 0.375, 0.7613, 0.375, 0.757, 0.625, 0.757, 0.625, 0.757, 0.375, 0.757, 0.375, 0.75, 0.625, 0.75, 0.625, 0.75, 0.375, 0.75, 0.375, 0.7431, 0.625, 0.7431, 0.625, 0.7431, 0.375, 0.7431, 0.375, 0.7388, 0.625, 0.7388, 0.125, 0.5112, 0.1259, 0.5069, 0.1283, 0.5033, 0.132, 0.5009, 0.1363, 0.5, 0.3637, 0.5, 0.368, 0.5009, 0.3717, 0.5033, 0.3741, 0.5069, 0.375, 0.5112, 0.375, 0.7286, 0.375, 0.7388, 0.3741, 0.7431, 0.3717, 0.7467, 0.368, 0.7491, 0.3637, 0.75, 0.1363, 0.75, 0.132, 0.7491, 0.1283, 0.7467, 0.1259, 0.7431, 0.125, 0.7388, 0.2988, 0.5287, 0.3349, 0.5287, 0.3349, 0.5732, 0.2988, 0.5732, 0.6424, 0.5287, 0.6651, 0.5287, 0.6651, 0.5732, 0.6424, 0.5732, 0.7992, 0.5287, 0.8328, 0.5287, 0.8328, 0.5732, 0.7992, 0.5732, 0.1441, 0.5287, 0.1672, 0.5287, 0.1672, 0.5732, 0.1441, 0.5732, 0.3349, 0.5287, 0.3576, 0.5287, 0.3576, 0.5732, 0.3349, 0.5732, 0.625, 0.5287, 0.6424, 0.5287, 0.6424, 0.5732, 0.625, 0.5732, 0.125, 0.5287, 0.1441, 0.5287, 0.1441, 0.5732, 0.125, 0.5732, 0.8328, 0.5287, 0.8559, 0.5287, 0.8559, 0.5732, 0.8328, 0.5732, 0.375, 0.1692, 0.625, 0.1692, 0.625, 0.1768, 0.375, 0.1768, 0.8559, 0.5287, 0.875, 0.5287, 0.875, 0.5732, 0.8559, 0.5732, 0.3576, 0.5287, 0.375, 0.5287, 0.375, 0.5732, 0.3576, 0.5732, 0.375, 0.5287, 0.625, 0.5287, 0.625, 0.5732, 0.375, 0.5732, 0.375, 0.08239, 0.625, 0.08239, 0.625, 0.1692, 0.375, 0.1692, 0.2988, 0.5732, 0.3349, 0.5732, 0.3349, 0.5808, 0.2988, 0.5808, 0.6424, 0.5732, 0.6651, 0.5732, 0.6651, 0.5808, 0.6424, 0.5808, 0.7992, 0.5732, 0.8328, 0.5732, 0.8328, 0.5808, 0.7992, 0.5808, 0.1441, 0.5732, 0.1672, 0.5732, 0.1672, 0.5808, 0.1441, 0.5808, 0.3349, 0.5732, 0.3576, 0.5732, 0.3576, 0.5808, 0.3349, 0.5808, 0.625, 0.5732, 0.6424, 0.5732, 0.6424, 0.5808, 0.625, 0.5808, 0.125, 0.5732, 0.1441, 0.5732, 0.1441, 0.5808, 0.125, 0.5808, 0.8328, 0.5732, 0.8559, 0.5732, 0.8559, 0.5808, 0.8328, 0.5808, 0.7012, 0.75, 0.7012, 0.7346, 0.7012, 0.7346, 0.7012, 0.75, 0.3576, 0.5732, 0.375, 0.5732, 0.375, 0.5808, 0.3576, 0.5808, 0.375, 0.5732, 0.625, 0.5732, 0.625, 0.5808, 0.375, 0.5808, 0.375, 0.07567, 0.625, 0.07567, 0.625, 0.08239, 0.375, 0.08239, 0.2988, 0.5808, 0.3349, 0.5808, 0.3349, 0.6676, 0.2988, 0.6676, 0.6424, 0.5808, 0.6651, 0.5808, 0.6651, 0.6676, 0.6424, 0.6676, 0.7992, 0.5808, 0.8328, 0.5808, 0.8328, 0.6676, 0.7992, 0.6676, 0.1441, 0.5808, 0.1672, 0.5808, 0.1672, 0.6676, 0.1441, 0.6676, 0.3349, 0.5808, 0.3576, 0.5808, 0.3576, 0.6676, 0.3349, 0.6676, 0.625, 0.5808, 0.6424, 0.5808, 0.6424, 0.6676, 0.625, 0.6676, 0.125, 0.5808, 0.1441, 0.5808, 0.1441, 0.6676, 0.125, 0.6676, 0.8328, 0.5808, 0.8559, 0.5808, 0.8559, 0.6676, 0.8328, 0.6676, 0.8559, 0.5808, 0.875, 0.5808, 0.875, 0.6676, 0.8559, 0.6676, 0.3576, 0.5808, 0.375, 0.5808, 0.375, 0.6676, 0.3576, 0.6676, 0.375, 0.5808, 0.625, 0.5808, 0.625, 0.6676, 0.375, 0.6676, 0.375, 0.02954, 0.625, 0.02954, 0.625, 0.07567, 0.375, 0.07567, 0.2988, 0.6676, 0.3349, 0.6676, 0.3349, 0.6743, 0.2988, 0.6743, 0.6424, 0.6676, 0.6651, 0.6676, 0.6651, 0.6743, 0.6424, 0.6743, 0.7992, 0.6676, 0.8328, 0.6676, 0.8328, 0.6743, 0.7992, 0.6743, 0.1441, 0.6676, 0.1672, 0.6676, 0.1672, 0.6743, 0.1441, 0.6743, 0.3349, 0.6676, 0.3576, 0.6676, 0.3576, 0.6743, 0.3349, 0.6743, 0.625, 0.6676, 0.6424, 0.6676, 0.6424, 0.6743, 0.625, 0.6743, 0.125, 0.6676, 0.1441, 0.6676, 0.1441, 0.6743, 0.125, 0.6743, 0.8328, 0.6676, 0.8559, 0.6676, 0.8559, 0.6743, 0.8328, 0.6743, 0.8559, 0.6743, 0.8559, 0.6676, 0.8559, 0.6676, 0.8559, 0.6743, 0.3576, 0.6676, 0.375, 0.6676, 0.375, 0.6743, 0.3576, 0.6743, 0.375, 0.6676, 0.625, 0.6676, 0.625, 0.6743, 0.375, 0.6743, 0.7872, 0.6676, 0.7992, 0.6676, 0.7992, 0.6743, 0.7872, 0.6743, 0.1672, 0.6676, 0.2008, 0.6676, 0.2008, 0.6743, 0.1672, 0.6743, 0.7872, 0.5808, 0.7992, 0.5808, 0.7992, 0.6676, 0.7872, 0.6676, 0.1672, 0.5808, 0.2008, 0.5808, 0.2008, 0.6676, 0.1672, 0.6676, 0.7872, 0.5732, 0.7992, 0.5732, 0.7992, 0.5808, 0.7872, 0.5808, 0.1672, 0.5732, 0.2008, 0.5732, 0.2008, 0.5808, 0.1672, 0.5808, 0.7872, 0.5287, 0.7992, 0.5287, 0.7992, 0.5732, 0.7872, 0.5732, 0.1672, 0.5287, 0.2008, 0.5287, 0.2008, 0.5732, 0.1672, 0.5732, 0.1672, 0.5152, 0.2008, 0.5152, 0.2008, 0.5287, 0.1672, 0.5287, 0.1672, 0.6743, 0.2008, 0.6743, 0.2008, 0.7205, 0.1672, 0.7205, 0.1672, 0.5, 0.2008, 0.5, 0.2008, 0.5152, 0.1672, 0.5152, 0.1672, 0.7205, 0.2008, 0.7205, 0.2008, 0.7346, 0.1672, 0.7346, 0.1672, 0.7346, 0.2008, 0.7346, 0.2008, 0.75, 0.1672, 0.75, 0.375, 0.2922, 0.625, 0.2922, 0.625, 0.3258, 0.375, 0.3258, 0.7872, 0.5152, 0.7992, 0.5152, 0.7992, 0.5287, 0.7872, 0.5287, 0.7872, 0.6743, 0.7992, 0.6743, 0.7992, 0.7205, 0.7872, 0.7205, 0.7992, 0.5, 0.7992, 0.5152, 0.7992, 0.5152, 0.7992, 0.5, 0.7872, 0.7205, 0.7992, 0.7205, 0.7992, 0.7346, 0.7872, 0.7346, 0.625, 0.08239, 0.625, 0.07567, 0.625, 0.07567, 0.625, 0.08239, 0.375, 0.9122, 0.625, 0.9122, 0.625, 0.9242, 0.375, 0.9242, 0.375, 0.8377, 0.625, 0.8377, 0.625, 0.9122, 0.375, 0.9122, 0.7127, 0.7346, 0.7872, 0.7346, 0.7872, 0.75, 0.7127, 0.75, 0.7127, 0.7205, 0.7872, 0.7205, 0.7872, 0.7346, 0.7127, 0.7346, 0.7127, 0.5, 0.7872, 0.5, 0.7872, 0.5152, 0.7127, 0.5152, 0.7127, 0.6743, 0.7872, 0.6743, 0.7872, 0.7205, 0.7127, 0.7205, 0.7127, 0.5152, 0.7872, 0.5152, 0.7872, 0.5287, 0.7127, 0.5287, 0.7127, 0.5287, 0.7872, 0.5287, 0.7872, 0.5732, 0.7127, 0.5732, 0.7127, 0.5732, 0.7872, 0.5732, 0.7872, 0.5808, 0.7127, 0.5808, 0.7127, 0.5808, 0.7872, 0.5808, 0.7872, 0.6676, 0.7127, 0.6676, 0.7127, 0.6676, 0.7872, 0.6676, 0.7872, 0.6743, 0.7127, 0.6743, 0.2008, 0.6676, 0.2128, 0.6676, 0.2128, 0.6743, 0.2008, 0.6743, 0.2008, 0.5808, 0.2128, 0.5808, 0.2128, 0.6676, 0.2008, 0.6676, 0.2008, 0.5732, 0.2128, 0.5732, 0.2128, 0.5808, 0.2008, 0.5808, 0.2008, 0.5287, 0.2128, 0.5287, 0.2128, 0.5732, 0.2008, 0.5732, 0.2008, 0.5152, 0.2128, 0.5152, 0.2128, 0.5287, 0.2008, 0.5287, 0.2008, 0.6743, 0.2128, 0.6743, 0.2128, 0.7205, 0.2008, 0.7205, 0.2008, 0.5, 0.2128, 0.5, 0.2128, 0.5152, 0.2008, 0.5152, 0.2008, 0.7205, 0.2128, 0.7205, 0.2128, 0.7346, 0.2008, 0.7346, 0.2008, 0.7346, 0.2128, 0.7346, 0.2128, 0.75, 0.2008, 0.75, 0.375, 0.3258, 0.625, 0.3258, 0.625, 0.3378, 0.375, 0.3378, 0.7012, 0.6676, 0.7127, 0.6676, 0.7127, 0.6743, 0.7012, 0.6743, 0.7012, 0.5808, 0.7127, 0.5808, 0.7127, 0.6676, 0.7012, 0.6676, 0.7012, 0.5732, 0.7127, 0.5732, 0.7127, 0.5808, 0.7012, 0.5808, 0.7012, 0.5287, 0.7127, 0.5287, 0.7127, 0.5732, 0.7012, 0.5732, 0.7012, 0.5152, 0.7127, 0.5152, 0.7127, 0.5287, 0.7012, 0.5287, 0.7012, 0.6743, 0.7127, 0.6743, 0.7127, 0.7205, 0.7012, 0.7205, 0.8559, 0.5732, 0.875, 0.5732, 0.875, 0.5732, 0.8559, 0.5732, 0.7012, 0.7205, 0.7127, 0.7205, 0.7127, 0.7346, 0.7012, 0.7346, 0.7992, 0.5152, 0.7872, 0.5152, 0.7872, 0.5152, 0.7992, 0.5152, 0.375, 0.8262, 0.625, 0.8262, 0.625, 0.8377, 0.375, 0.8377, 0.2128, 0.6676, 0.2873, 0.6676, 0.2873, 0.6743, 0.2128, 0.6743, 0.2128, 0.5808, 0.2873, 0.5808, 0.2873, 0.6676, 0.2128, 0.6676, 0.2128, 0.5732, 0.2873, 0.5732, 0.2873, 0.5808, 0.2128, 0.5808, 0.2128, 0.5287, 0.2873, 0.5287, 0.2873, 0.5732, 0.2128, 0.5732, 0.2128, 0.5152, 0.2873, 0.5152, 0.2873, 0.5287, 0.2128, 0.5287, 0.2128, 0.6743, 0.2873, 0.6743, 0.2873, 0.7205, 0.2128, 0.7205, 0.2128, 0.5, 0.2873, 0.5, 0.2873, 0.5152, 0.2128, 0.5152, 0.2128, 0.7205, 0.2873, 0.7205, 0.2873, 0.7346, 0.2128, 0.7346, 0.2128, 0.7346, 0.2873, 0.7346, 0.2873, 0.75, 0.2128, 0.75, 0.375, 0.3378, 0.625, 0.3378, 0.625, 0.4123, 0.375, 0.4123, 0.375, 0.7901, 0.625, 0.7901, 0.625, 0.8262, 0.375, 0.8262, 0.6651, 0.7346, 0.7012, 0.7346, 0.7012, 0.75, 0.6651, 0.75, 0.6651, 0.7205, 0.7012, 0.7205, 0.7012, 0.7346, 0.6651, 0.7346, 0.6651, 0.5, 0.7012, 0.5, 0.7012, 0.5152, 0.6651, 0.5152, 0.6651, 0.6743, 0.7012, 0.6743, 0.7012, 0.7205, 0.6651, 0.7205, 0.6651, 0.5152, 0.7012, 0.5152, 0.7012, 0.5287, 0.6651, 0.5287, 0.6651, 0.5287, 0.7012, 0.5287, 0.7012, 0.5732, 0.6651, 0.5732, 0.6651, 0.5732, 0.7012, 0.5732, 0.7012, 0.5808, 0.6651, 0.5808, 0.6651, 0.5808, 0.7012, 0.5808, 0.7012, 0.6676, 0.6651, 0.6676, 0.6651, 0.6676, 0.7012, 0.6676, 0.7012, 0.6743, 0.6651, 0.6743, 0.2873, 0.6676, 0.2988, 0.6676, 0.2988, 0.6743, 0.2873, 0.6743, 0.2873, 0.5808, 0.2988, 0.5808, 0.2988, 0.6676, 0.2873, 0.6676, 0.2873, 0.5732, 0.2988, 0.5732, 0.2988, 0.5808, 0.2873, 0.5808, 0.2873, 0.5287, 0.2988, 0.5287, 0.2988, 0.5732, 0.2873, 0.5732, 0.2873, 0.5152, 0.2988, 0.5152, 0.2988, 0.5287, 0.2873, 0.5287, 0.2873, 0.6743, 0.2988, 0.6743, 0.2988, 0.7205, 0.2873, 0.7205, 0.2873, 0.5, 0.2988, 0.5, 0.2988, 0.5152, 0.2873, 0.5152, 0.2873, 0.7205, 0.2988, 0.7205, 0.2988, 0.7346, 0.2873, 0.7346, 0.2873, 0.7346, 0.2988, 0.7346, 0.2988, 0.75, 0.2873, 0.75, 0.375, 0.4123, 0.625, 0.4123, 0.625, 0.4238, 0.375, 0.4238, 0.7992, 0.5152, 0.7872, 0.5152, 0.7872, 0.5152, 0.7992, 0.5152, 0.7012, 0.7346, 0.7127, 0.7346, 0.7127, 0.7346, 0.7012, 0.7346, 0.8559, 0.6676, 0.875, 0.6676, 0.875, 0.6676, 0.8559, 0.6676, 0.7872, 0.7346, 0.7992, 0.7346, 0.7992, 0.7346, 0.7872, 0.7346, 0.625, 0.4238, 0.625, 0.4123, 0.625, 0.4123, 0.625, 0.4238, 0.625, 0.08239, 0.625, 0.07567, 0.625, 0.07567, 0.625, 0.08239, 0.875, 0.5808, 0.8559, 0.5808, 0.8559, 0.5808, 0.875, 0.5808, 0.625, 0.9242, 0.625, 0.9122, 0.625, 0.9122, 0.625, 0.9242, 0.7992, 0.7346, 0.7992, 0.75, 0.7992, 0.75, 0.7992, 0.7346, 0.625, 0.4238, 0.625, 0.4123, 0.625, 0.4123, 0.625, 0.4238, 0.7872, 0.75, 0.7872, 0.7346, 0.7872, 0.7346, 0.7872, 0.75, 0.625, 0.8377, 0.625, 0.8262, 0.625, 0.8262, 0.625, 0.8377, 0.625, 0.1768, 0.625, 0.1692, 0.625, 0.1692, 0.625, 0.1768, 0.7012, 0.5152, 0.7012, 0.5, 0.7012, 0.5, 0.7012, 0.5152, 0.7127, 0.5, 0.7127, 0.5152, 0.7127, 0.5152, 0.7127, 0.5, 0.8559, 0.6676, 0.875, 0.6676, 0.875, 0.6676, 0.8559, 0.6676, 0.625, 0.3378, 0.625, 0.3258, 0.625, 0.3258, 0.625, 0.3378, 0.7012, 0.7346, 0.7127, 0.7346, 0.7127, 0.7346, 0.7012, 0.7346, 0.7872, 0.5152, 0.7872, 0.5, 0.7872, 0.5, 0.7872, 0.5152, 0.8559, 0.5808, 0.8559, 0.5732, 0.8559, 0.5732, 0.8559, 0.5808, 0.7127, 0.7346, 0.7127, 0.75, 0.7127, 0.75, 0.7127, 0.7346, 0.875, 0.6743, 0.8559, 0.6743, 0.8559, 0.6743, 0.875, 0.6743, 0.7127, 0.5152, 0.7012, 0.5152, 0.7012, 0.5152, 0.7127, 0.5152, 0.7872, 0.7346, 0.7992, 0.7346, 0.7992, 0.7346, 0.7872, 0.7346, 0.8559, 0.5732, 0.875, 0.5732, 0.875, 0.5808, 0.8559, 0.5808, 0.8559, 0.6676, 0.875, 0.6676, 0.875, 0.6743, 0.8559, 0.6743, 0.7872, 0.5, 0.7992, 0.5, 0.7992, 0.5152, 0.7872, 0.5152, 0.7872, 0.7346, 0.7992, 0.7346, 0.7992, 0.75, 0.7872, 0.75, 0.7012, 0.5, 0.7127, 0.5, 0.7127, 0.5152, 0.7012, 0.5152, 0.7012, 0.7346, 0.7127, 0.7346, 0.7127, 0.75, 0.7012, 0.75, 0.8559, 0.6743, 0.8559, 0.6676, 0.8559, 0.6676, 0.8559, 0.6743, 0.7127, 0.5152, 0.7012, 0.5152, 0.7012, 0.5152, 0.7127, 0.5152, 0.7872, 0.7346, 0.7872, 0.7346, 0.7872, 0.7346, 0.7872, 0.7346, 0.625, 0.07567, 0.625, 0.07567, 0.625, 0.07567, 0.625, 0.07567, 0.625, 0.8262, 0.625, 0.8262, 0.625, 0.8262, 0.625, 0.8262, 0.625, 0.1768, 0.625, 0.1692, 0.625, 0.1692, 0.625, 0.1768, 0.7872, 0.5152, 0.7872, 0.5, 0.7872, 0.5, 0.7872, 0.5152, 0.625, 0.9242, 0.625, 0.9122, 0.625, 0.9122, 0.625, 0.9242, 0.7012, 0.5152, 0.7012, 0.5, 0.7012, 0.5, 0.7012, 0.5152, 0.8559, 0.5732, 0.875, 0.5732, 0.875, 0.5732, 0.8559, 0.5732, 0.625, 0.8377, 0.625, 0.8262, 0.625, 0.8262, 0.625, 0.8377, 0.625, 0.3258, 0.625, 0.3258, 0.625, 0.3258, 0.625, 0.3258, 0.8559, 0.5808, 0.8559, 0.5732, 0.8559, 0.5732, 0.8559, 0.5808, 0.7127, 0.5152, 0.7127, 0.5, 0.7127, 0.5, 0.7127, 0.5152, 0.7992, 0.7346, 0.7992, 0.75, 0.7992, 0.75, 0.7992, 0.7346, 0.625, 0.1692, 0.625, 0.1692, 0.625, 0.1692, 0.625, 0.1692, 0.7127, 0.7346, 0.7127, 0.75, 0.7127, 0.75, 0.7127, 0.7346, 0.625, 0.3378, 0.625, 0.3258, 0.625, 0.3258, 0.625, 0.3378, 0.7872, 0.75, 0.7872, 0.7346, 0.7872, 0.7346, 0.7872, 0.75, 0.625, 0.9122, 0.625, 0.9122, 0.625, 0.9122, 0.625, 0.9122, 0.7872, 0.7346, 0.7872, 0.75, 0.7872, 0.75, 0.7872, 0.7346, 0.7872, 0.75, 0.7872, 0.7346, 0.7872, 0.7346, 0.7872, 0.75, 0.7012, 0.75, 0.7012, 0.7346, 0.7012, 0.7346, 0.7012, 0.75, 0.7012, 0.7346, 0.7012, 0.75, 0.7012, 0.75, 0.7012, 0.7346, 0.7012, 0.75, 0.7012, 0.7346, 0.7012, 0.7346, 0.7012, 0.75, 0.7012, 0.7346, 0.7012, 0.7346, 0.7012, 0.7346, 0.7012, 0.7346, 0.7992, 0.7346, 0.7992, 0.75, 0.7992, 0.75, 0.7992, 0.7346, 0.7992, 0.7346, 0.7992, 0.7346, 0.7992, 0.7346, 0.7992, 0.7346, 0.7992, 0.75, 0.7992, 0.7346, 0.7992, 0.7346, 0.7992, 0.75, 0.625, 0.9242, 0.625, 0.9242, 0.625, 0.9242, 0.625, 0.9242, 0.875, 0.6743, 0.8559, 0.6743, 0.8559, 0.6743, 0.875, 0.6743, 0.8559, 0.6743, 0.8559, 0.6743, 0.8559, 0.6743, 0.8559, 0.6743, 0.8559, 0.6743, 0.875, 0.6743, 0.875, 0.6743, 0.8559, 0.6743, 0.875, 0.6743, 0.8559, 0.6743, 0.8559, 0.6743, 0.875, 0.6743, 0.875, 0.5808, 0.8559, 0.5808, 0.8559, 0.5808, 0.875, 0.5808, 0.8559, 0.5808, 0.875, 0.5808, 0.875, 0.5808, 0.8559, 0.5808, 0.8559, 0.5808, 0.8559, 0.5808, 0.8559, 0.5808, 0.8559, 0.5808, 0.875, 0.5808, 0.8559, 0.5808, 0.8559, 0.5808, 0.875, 0.5808, 0.8559, 0.5732, 0.875, 0.5732, 0.875, 0.5732, 0.8559, 0.5732, 0.625, 0.1768, 0.625, 0.1768, 0.625, 0.1768, 0.625, 0.1768, 0.8559, 0.5732, 0.8559, 0.5732, 0.8559, 0.5732, 0.8559, 0.5732, 0.875, 0.5732, 0.8559, 0.5732, 0.8559, 0.5732, 0.875, 0.5732, 0.7992, 0.5, 0.7992, 0.5152, 0.7992, 0.5152, 0.7992, 0.5, 0.7992, 0.5152, 0.7992, 0.5, 0.7992, 0.5, 0.7992, 0.5152, 0.7992, 0.5, 0.7992, 0.5152, 0.7992, 0.5152, 0.7992, 0.5, 0.7992, 0.5152, 0.7992, 0.5152, 0.7992, 0.5152, 0.7992, 0.5152, 0.7127, 0.5, 0.7127, 0.5152, 0.7127, 0.5152, 0.7127, 0.5, 0.625, 0.4123, 0.625, 0.4123, 0.625, 0.4123, 0.625, 0.4123, 0.7127, 0.5152, 0.7127, 0.5152, 0.7127, 0.5152, 0.7127, 0.5152, 0.7127, 0.5, 0.7127, 0.5152, 0.7127, 0.5152, 0.7127, 0.5, 0.7012, 0.5152, 0.7012, 0.5, 0.7012, 0.5, 0.7012, 0.5152, 0.625, 0.4238, 0.625, 0.4238, 0.625, 0.4238, 0.625, 0.4238, 0.7012, 0.5152, 0.7012, 0.5152, 0.7012, 0.5152, 0.7012, 0.5152, 0.7012, 0.5, 0.7012, 0.5152, 0.7012, 0.5152, 0.7012, 0.5, 0.375, 0.5112, 0.625, 0.5112, 0.625, 0.7286, 0.375, 0.7286])
me_cube_001.materials.append(mat_metal)
me_cube_001.update()

# ---- objects
ob_cube = bpy.data.objects.new('Cube', me_cube_001)

# ---- transforms, parenting, visibility, modifiers, constraints
ob_cube.location = (0.0, 0.0, 0.0)
ob_cube.scale = (1.684, 2.746, 0.1206)

# ---- collection membership
col_collection.objects.link(ob_cube)

# ---- scene / render settings (as saved in the file)
scene.frame_start = 1; scene.frame_end = 250; scene.frame_set(1)
scene.render.engine = 'BLENDER_EEVEE_NEXT'
bpy.context.view_layer.update()

# ---- added for rendering (the .blend has no active camera and no usable light): camera, sun
cam_auto = bpy.data.cameras.new('AutoCamera')
cam_auto.lens = 50.0
cam_auto.sensor_width = 36.0
cam_auto.clip_end = 1000.0
ob_auto_camera = bpy.data.objects.new('AutoCamera', cam_auto)
scene.collection.objects.link(ob_auto_camera)
ob_auto_camera.location = (6.76573, -8.11888, 5.7505)
ob_auto_camera.rotation_euler = (1.09748, -7.21219e-08, 0.694738)
scene.camera = ob_auto_camera
light_auto_sun = bpy.data.lights.new('AutoSun', 'SUN')
light_auto_sun.energy = 3.0
light_auto_sun.angle = 0.0523599
ob_auto_sun = bpy.data.objects.new('AutoSun', light_auto_sun)
scene.collection.objects.link(ob_auto_sun)
ob_auto_sun.rotation_euler = (0.872665, 0.174533, 0.523599)
bpy.context.view_layer.update()
